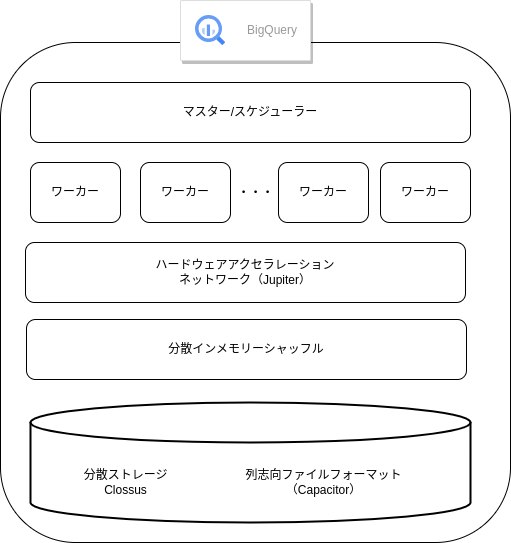

The diagram above was exported from draw.io. Its source (the exported page's mxGraphModel, read from the mxfile embedded in the PNG):
<mxGraphModel dx="856" dy="1119" grid="1" gridSize="10" guides="1" tooltips="1" connect="1" arrows="1" fold="1" page="1" pageScale="1" pageWidth="850" pageHeight="1100" math="0" shadow="0">
  <root>
    <mxCell id="0" />
    <mxCell id="1" parent="0" />
    <mxCell id="af1U4RSsAKbcA-rjR67g-1" value="" style="rounded=1;whiteSpace=wrap;html=1;fillColor=none;" parent="1" vertex="1">
      <mxGeometry x="170" y="160" width="510" height="500" as="geometry" />
    </mxCell>
    <mxCell id="af1U4RSsAKbcA-rjR67g-4" value="" style="strokeColor=#dddddd;shadow=1;strokeWidth=1;rounded=1;absoluteArcSize=1;arcSize=2;" parent="1" vertex="1">
      <mxGeometry x="350" y="118" width="130" height="60" as="geometry" />
    </mxCell>
    <mxCell id="af1U4RSsAKbcA-rjR67g-5" value="BigQuery" style="editableCssRules=.*;html=1;fontColor=#999999;shape=image;verticalLabelPosition=middle;labelBackgroundColor=#ffffff;verticalAlign=middle;labelPosition=right;align=left;spacingLeft=20;part=1;points=[];imageAspect=0;image=data:image/svg+xml,(base64 omitted: 1156 chars);" parent="af1U4RSsAKbcA-rjR67g-4" vertex="1">
      <mxGeometry width="30" height="30" relative="1" as="geometry">
        <mxPoint x="15" y="15" as="offset" />
      </mxGeometry>
    </mxCell>
    <mxCell id="af1U4RSsAKbcA-rjR67g-6" value="マスター/スケジューラー" style="rounded=1;whiteSpace=wrap;html=1;" parent="1" vertex="1">
      <mxGeometry x="200" y="200" width="440" height="60" as="geometry" />
    </mxCell>
    <mxCell id="af1U4RSsAKbcA-rjR67g-7" value="ワーカー" style="rounded=1;whiteSpace=wrap;html=1;" parent="1" vertex="1">
      <mxGeometry x="200" y="280" width="90" height="60" as="geometry" />
    </mxCell>
    <mxCell id="af1U4RSsAKbcA-rjR67g-8" value="ワーカー" style="rounded=1;whiteSpace=wrap;html=1;" parent="1" vertex="1">
      <mxGeometry x="448" y="280" width="90" height="60" as="geometry" />
    </mxCell>
    <mxCell id="af1U4RSsAKbcA-rjR67g-9" value="ワーカー" style="rounded=1;whiteSpace=wrap;html=1;" parent="1" vertex="1">
      <mxGeometry x="550" y="280" width="90" height="60" as="geometry" />
    </mxCell>
    <mxCell id="af1U4RSsAKbcA-rjR67g-10" value="ワーカー" style="rounded=1;whiteSpace=wrap;html=1;" parent="1" vertex="1">
      <mxGeometry x="310" y="280" width="90" height="60" as="geometry" />
    </mxCell>
    <mxCell id="af1U4RSsAKbcA-rjR67g-11" value="・・・" style="text;html=1;align=center;verticalAlign=middle;resizable=0;points=[];autosize=1;strokeColor=none;fillColor=none;" parent="1" vertex="1">
      <mxGeometry x="395" y="295" width="60" height="30" as="geometry" />
    </mxCell>
    <mxCell id="af1U4RSsAKbcA-rjR67g-12" value="ハードウェアアクセラレーション&lt;br&gt;ネットワーク（Jupiter）" style="rounded=1;whiteSpace=wrap;html=1;" parent="1" vertex="1">
      <mxGeometry x="195" y="360" width="440" height="60" as="geometry" />
    </mxCell>
    <mxCell id="af1U4RSsAKbcA-rjR67g-13" value="分散インメモリーシャッフル" style="rounded=1;whiteSpace=wrap;html=1;" parent="1" vertex="1">
      <mxGeometry x="196" y="437" width="440" height="60" as="geometry" />
    </mxCell>
    <mxCell id="af1U4RSsAKbcA-rjR67g-14" value="" style="strokeWidth=2;html=1;shape=mxgraph.flowchart.database;whiteSpace=wrap;" parent="1" vertex="1">
      <mxGeometry x="200" y="520" width="440" height="120" as="geometry" />
    </mxCell>
    <mxCell id="af1U4RSsAKbcA-rjR67g-15" value="分散ストレージ&lt;br&gt;Clossus" style="text;html=1;align=center;verticalAlign=middle;resizable=0;points=[];autosize=1;strokeColor=none;fillColor=none;" parent="1" vertex="1">
      <mxGeometry x="240" y="580" width="110" height="40" as="geometry" />
    </mxCell>
    <mxCell id="af1U4RSsAKbcA-rjR67g-16" value="列志向ファイルフォーマット&lt;br&gt;（Capacitor）" style="text;html=1;align=center;verticalAlign=middle;resizable=0;points=[];autosize=1;strokeColor=none;fillColor=none;" parent="1" vertex="1">
      <mxGeometry x="403" y="580" width="180" height="40" as="geometry" />
    </mxCell>
  </root>
</mxGraphModel>